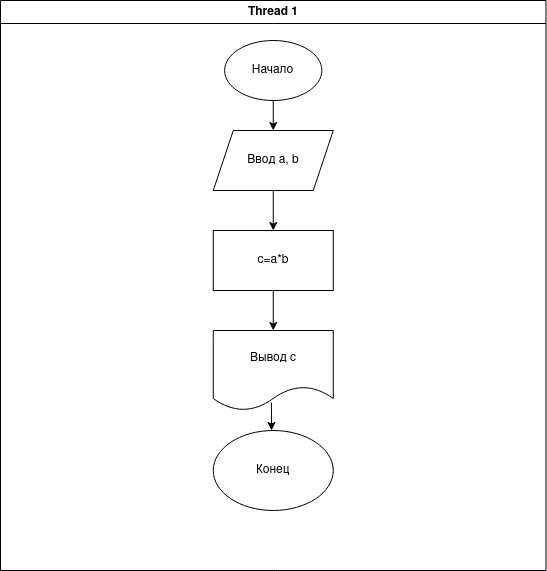

The diagram above was exported from draw.io. Its source (the exported page's mxGraphModel, read from the mxfile embedded in the PNG):
<mxGraphModel dx="1350" dy="793" grid="1" gridSize="10" guides="1" tooltips="1" connect="1" arrows="1" fold="1" page="1" pageScale="1" pageWidth="1169" pageHeight="826" background="none" math="0" shadow="0">
  <root>
    <mxCell id="0" />
    <mxCell id="1" parent="0" />
    <mxCell id="2" value="Thread 1" style="swimlane;whiteSpace=wrap" parent="1" vertex="1">
      <mxGeometry x="340" y="100" width="545.5" height="570" as="geometry" />
    </mxCell>
    <mxCell id="CkvdTsOKyLW7_gw88mrM-51" style="edgeStyle=orthogonalEdgeStyle;rounded=0;orthogonalLoop=1;jettySize=auto;html=1;exitX=0.5;exitY=1;exitDx=0;exitDy=0;entryX=0.5;entryY=0;entryDx=0;entryDy=0;" parent="2" source="CkvdTsOKyLW7_gw88mrM-41" target="CkvdTsOKyLW7_gw88mrM-42" edge="1">
      <mxGeometry relative="1" as="geometry" />
    </mxCell>
    <mxCell id="CkvdTsOKyLW7_gw88mrM-41" value="Начало" style="ellipse;whiteSpace=wrap;html=1;" parent="2" vertex="1">
      <mxGeometry x="224.13" y="40" width="97.25" height="60" as="geometry" />
    </mxCell>
    <mxCell id="CkvdTsOKyLW7_gw88mrM-52" style="edgeStyle=orthogonalEdgeStyle;rounded=0;orthogonalLoop=1;jettySize=auto;html=1;exitX=0.5;exitY=1;exitDx=0;exitDy=0;entryX=0.5;entryY=0;entryDx=0;entryDy=0;" parent="2" source="CkvdTsOKyLW7_gw88mrM-42" target="CkvdTsOKyLW7_gw88mrM-43" edge="1">
      <mxGeometry relative="1" as="geometry" />
    </mxCell>
    <mxCell id="CkvdTsOKyLW7_gw88mrM-42" value="Ввод a, b" style="shape=parallelogram;perimeter=parallelogramPerimeter;whiteSpace=wrap;html=1;fixedSize=1;" parent="2" vertex="1">
      <mxGeometry x="212.76" y="130" width="120" height="60" as="geometry" />
    </mxCell>
    <mxCell id="CkvdTsOKyLW7_gw88mrM-53" style="edgeStyle=orthogonalEdgeStyle;rounded=0;orthogonalLoop=1;jettySize=auto;html=1;exitX=0.5;exitY=1;exitDx=0;exitDy=0;entryX=0.5;entryY=0;entryDx=0;entryDy=0;" parent="2" source="CkvdTsOKyLW7_gw88mrM-43" target="CkvdTsOKyLW7_gw88mrM-44" edge="1">
      <mxGeometry relative="1" as="geometry" />
    </mxCell>
    <mxCell id="CkvdTsOKyLW7_gw88mrM-43" value="c=a*b" style="rounded=0;whiteSpace=wrap;html=1;" parent="2" vertex="1">
      <mxGeometry x="212.76" y="230" width="120" height="60" as="geometry" />
    </mxCell>
    <mxCell id="CkvdTsOKyLW7_gw88mrM-44" value="Вывод с" style="shape=document;whiteSpace=wrap;html=1;boundedLbl=1;" parent="2" vertex="1">
      <mxGeometry x="212.75" y="330" width="120" height="80" as="geometry" />
    </mxCell>
    <mxCell id="CkvdTsOKyLW7_gw88mrM-45" value="Конец" style="ellipse;whiteSpace=wrap;html=1;" parent="2" vertex="1">
      <mxGeometry x="212.75" y="430" width="120" height="80" as="geometry" />
    </mxCell>
    <mxCell id="CkvdTsOKyLW7_gw88mrM-56" value="" style="endArrow=classic;html=1;exitX=0.485;exitY=0.9;exitDx=0;exitDy=0;exitPerimeter=0;" parent="2" source="CkvdTsOKyLW7_gw88mrM-44" edge="1">
      <mxGeometry width="50" height="50" relative="1" as="geometry">
        <mxPoint x="282.76" y="420" as="sourcePoint" />
        <mxPoint x="271" y="430" as="targetPoint" />
      </mxGeometry>
    </mxCell>
  </root>
</mxGraphModel>